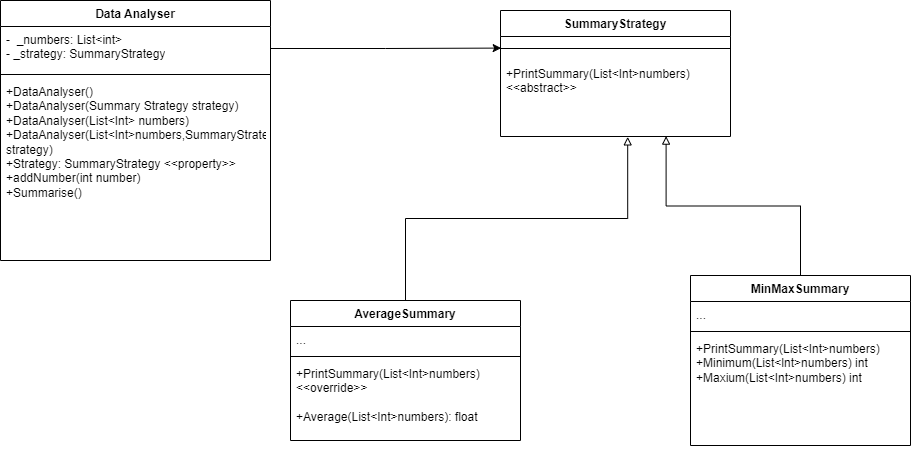

The diagram above was exported from draw.io. Its source (the exported page's mxGraphModel, read from the mxfile embedded in the PNG):
<mxGraphModel dx="1050" dy="566" grid="1" gridSize="10" guides="1" tooltips="1" connect="1" arrows="1" fold="1" page="1" pageScale="1" pageWidth="850" pageHeight="1100" math="0" shadow="0">
  <root>
    <mxCell id="0" />
    <mxCell id="1" parent="0" />
    <mxCell id="V93OD3BIQ5_SVgYz7lWE-1" value="Data Analyser" style="swimlane;fontStyle=1;align=center;verticalAlign=top;childLayout=stackLayout;horizontal=1;startSize=26;horizontalStack=0;resizeParent=1;resizeParentMax=0;resizeLast=0;collapsible=1;marginBottom=0;whiteSpace=wrap;html=1;" vertex="1" parent="1">
      <mxGeometry x="150" y="120" width="270" height="260" as="geometry" />
    </mxCell>
    <mxCell id="V93OD3BIQ5_SVgYz7lWE-2" value="-&amp;nbsp; _numbers: List&amp;lt;int&amp;gt;&lt;br&gt;- _strategy: SummaryStrategy" style="text;strokeColor=none;fillColor=none;align=left;verticalAlign=top;spacingLeft=4;spacingRight=4;overflow=hidden;rotatable=0;points=[[0,0.5],[1,0.5]];portConstraint=eastwest;whiteSpace=wrap;html=1;" vertex="1" parent="V93OD3BIQ5_SVgYz7lWE-1">
      <mxGeometry y="26" width="270" height="44" as="geometry" />
    </mxCell>
    <mxCell id="V93OD3BIQ5_SVgYz7lWE-3" value="" style="line;strokeWidth=1;fillColor=none;align=left;verticalAlign=middle;spacingTop=-1;spacingLeft=3;spacingRight=3;rotatable=0;labelPosition=right;points=[];portConstraint=eastwest;strokeColor=inherit;" vertex="1" parent="V93OD3BIQ5_SVgYz7lWE-1">
      <mxGeometry y="70" width="270" height="8" as="geometry" />
    </mxCell>
    <mxCell id="V93OD3BIQ5_SVgYz7lWE-4" value="&lt;div&gt;+DataAnalyser()&lt;/div&gt;&lt;div&gt;+DataAnalyser(Summary Strategy strategy)&lt;/div&gt;&lt;div&gt;+DataAnalyser(List&amp;lt;Int&amp;gt; numbers)&lt;/div&gt;&lt;div&gt;+DataAnalyser(List&amp;lt;Int&amp;gt;numbers,SummaryStrategy strategy)&lt;/div&gt;&lt;div&gt;+Strategy: SummaryStrategy &amp;lt;&amp;lt;property&amp;gt;&amp;gt;&lt;/div&gt;&lt;div&gt;+addNumber(int number)&lt;/div&gt;&lt;div&gt;+Summarise()&lt;/div&gt;" style="text;strokeColor=none;fillColor=none;align=left;verticalAlign=top;spacingLeft=4;spacingRight=4;overflow=hidden;rotatable=0;points=[[0,0.5],[1,0.5]];portConstraint=eastwest;whiteSpace=wrap;html=1;" vertex="1" parent="V93OD3BIQ5_SVgYz7lWE-1">
      <mxGeometry y="78" width="270" height="182" as="geometry" />
    </mxCell>
    <mxCell id="V93OD3BIQ5_SVgYz7lWE-5" value="SummaryStrategy" style="swimlane;fontStyle=1;align=center;verticalAlign=top;childLayout=stackLayout;horizontal=1;startSize=26;horizontalStack=0;resizeParent=1;resizeParentMax=0;resizeLast=0;collapsible=1;marginBottom=0;whiteSpace=wrap;html=1;" vertex="1" parent="1">
      <mxGeometry x="650" y="130" width="230" height="126" as="geometry" />
    </mxCell>
    <mxCell id="V93OD3BIQ5_SVgYz7lWE-7" value="" style="line;strokeWidth=1;fillColor=none;align=left;verticalAlign=middle;spacingTop=-1;spacingLeft=3;spacingRight=3;rotatable=0;labelPosition=right;points=[];portConstraint=eastwest;strokeColor=inherit;" vertex="1" parent="V93OD3BIQ5_SVgYz7lWE-5">
      <mxGeometry y="26" width="230" height="24" as="geometry" />
    </mxCell>
    <mxCell id="V93OD3BIQ5_SVgYz7lWE-8" value="&lt;div&gt;+PrintSummary(List&amp;lt;Int&amp;gt;numbers)&lt;/div&gt;&lt;div&gt;&amp;lt;&amp;lt;abstract&amp;gt;&amp;gt;&lt;/div&gt;" style="text;strokeColor=none;fillColor=none;align=left;verticalAlign=top;spacingLeft=4;spacingRight=4;overflow=hidden;rotatable=0;points=[[0,0.5],[1,0.5]];portConstraint=eastwest;whiteSpace=wrap;html=1;" vertex="1" parent="V93OD3BIQ5_SVgYz7lWE-5">
      <mxGeometry y="50" width="230" height="76" as="geometry" />
    </mxCell>
    <mxCell id="V93OD3BIQ5_SVgYz7lWE-13" value="AverageSummary" style="swimlane;fontStyle=1;align=center;verticalAlign=top;childLayout=stackLayout;horizontal=1;startSize=26;horizontalStack=0;resizeParent=1;resizeParentMax=0;resizeLast=0;collapsible=1;marginBottom=0;whiteSpace=wrap;html=1;" vertex="1" parent="1">
      <mxGeometry x="440" y="420" width="230" height="140" as="geometry" />
    </mxCell>
    <mxCell id="V93OD3BIQ5_SVgYz7lWE-14" value="..." style="text;strokeColor=none;fillColor=none;align=left;verticalAlign=top;spacingLeft=4;spacingRight=4;overflow=hidden;rotatable=0;points=[[0,0.5],[1,0.5]];portConstraint=eastwest;whiteSpace=wrap;html=1;" vertex="1" parent="V93OD3BIQ5_SVgYz7lWE-13">
      <mxGeometry y="26" width="230" height="26" as="geometry" />
    </mxCell>
    <mxCell id="V93OD3BIQ5_SVgYz7lWE-15" value="" style="line;strokeWidth=1;fillColor=none;align=left;verticalAlign=middle;spacingTop=-1;spacingLeft=3;spacingRight=3;rotatable=0;labelPosition=right;points=[];portConstraint=eastwest;strokeColor=inherit;" vertex="1" parent="V93OD3BIQ5_SVgYz7lWE-13">
      <mxGeometry y="52" width="230" height="8" as="geometry" />
    </mxCell>
    <mxCell id="V93OD3BIQ5_SVgYz7lWE-16" value="&lt;div&gt;+PrintSummary(List&amp;lt;Int&amp;gt;numbers)&lt;/div&gt;&amp;lt;&amp;lt;override&amp;gt;&amp;gt;&lt;div&gt;&lt;br&gt;&lt;/div&gt;&lt;div&gt;+Average(List&amp;lt;Int&amp;gt;numbers): float&amp;nbsp;&lt;/div&gt;" style="text;strokeColor=none;fillColor=none;align=left;verticalAlign=top;spacingLeft=4;spacingRight=4;overflow=hidden;rotatable=0;points=[[0,0.5],[1,0.5]];portConstraint=eastwest;whiteSpace=wrap;html=1;" vertex="1" parent="V93OD3BIQ5_SVgYz7lWE-13">
      <mxGeometry y="60" width="230" height="80" as="geometry" />
    </mxCell>
    <mxCell id="V93OD3BIQ5_SVgYz7lWE-17" value="MinMaxSummary" style="swimlane;fontStyle=1;align=center;verticalAlign=top;childLayout=stackLayout;horizontal=1;startSize=26;horizontalStack=0;resizeParent=1;resizeParentMax=0;resizeLast=0;collapsible=1;marginBottom=0;whiteSpace=wrap;html=1;" vertex="1" parent="1">
      <mxGeometry x="840" y="395" width="220" height="170" as="geometry" />
    </mxCell>
    <mxCell id="V93OD3BIQ5_SVgYz7lWE-18" value="..." style="text;strokeColor=none;fillColor=none;align=left;verticalAlign=top;spacingLeft=4;spacingRight=4;overflow=hidden;rotatable=0;points=[[0,0.5],[1,0.5]];portConstraint=eastwest;whiteSpace=wrap;html=1;" vertex="1" parent="V93OD3BIQ5_SVgYz7lWE-17">
      <mxGeometry y="26" width="220" height="26" as="geometry" />
    </mxCell>
    <mxCell id="V93OD3BIQ5_SVgYz7lWE-19" value="" style="line;strokeWidth=1;fillColor=none;align=left;verticalAlign=middle;spacingTop=-1;spacingLeft=3;spacingRight=3;rotatable=0;labelPosition=right;points=[];portConstraint=eastwest;strokeColor=inherit;" vertex="1" parent="V93OD3BIQ5_SVgYz7lWE-17">
      <mxGeometry y="52" width="220" height="8" as="geometry" />
    </mxCell>
    <mxCell id="V93OD3BIQ5_SVgYz7lWE-20" value="&lt;div&gt;+PrintSummary(List&amp;lt;Int&amp;gt;numbers)&lt;/div&gt;&lt;div&gt;+Minimum(List&amp;lt;lnt&amp;gt;numbers) int&lt;/div&gt;&lt;div&gt;+Maxium(List&amp;lt;Int&amp;gt;numbers) int&lt;/div&gt;" style="text;strokeColor=none;fillColor=none;align=left;verticalAlign=top;spacingLeft=4;spacingRight=4;overflow=hidden;rotatable=0;points=[[0,0.5],[1,0.5]];portConstraint=eastwest;whiteSpace=wrap;html=1;" vertex="1" parent="V93OD3BIQ5_SVgYz7lWE-17">
      <mxGeometry y="60" width="220" height="110" as="geometry" />
    </mxCell>
    <mxCell id="V93OD3BIQ5_SVgYz7lWE-22" style="edgeStyle=orthogonalEdgeStyle;rounded=0;orthogonalLoop=1;jettySize=auto;html=1;entryX=0.003;entryY=0.483;entryDx=0;entryDy=0;entryPerimeter=0;" edge="1" parent="1" source="V93OD3BIQ5_SVgYz7lWE-2" target="V93OD3BIQ5_SVgYz7lWE-7">
      <mxGeometry relative="1" as="geometry" />
    </mxCell>
    <mxCell id="V93OD3BIQ5_SVgYz7lWE-24" style="edgeStyle=orthogonalEdgeStyle;rounded=0;orthogonalLoop=1;jettySize=auto;html=1;entryX=0.553;entryY=1.005;entryDx=0;entryDy=0;entryPerimeter=0;endArrow=block;endFill=0;" edge="1" parent="1" source="V93OD3BIQ5_SVgYz7lWE-13" target="V93OD3BIQ5_SVgYz7lWE-8">
      <mxGeometry relative="1" as="geometry">
        <Array as="points">
          <mxPoint x="555" y="338" />
          <mxPoint x="777" y="338" />
        </Array>
      </mxGeometry>
    </mxCell>
    <mxCell id="V93OD3BIQ5_SVgYz7lWE-30" style="edgeStyle=orthogonalEdgeStyle;rounded=0;orthogonalLoop=1;jettySize=auto;html=1;entryX=0.72;entryY=0.995;entryDx=0;entryDy=0;entryPerimeter=0;endArrow=block;endFill=0;" edge="1" parent="1" source="V93OD3BIQ5_SVgYz7lWE-17" target="V93OD3BIQ5_SVgYz7lWE-8">
      <mxGeometry relative="1" as="geometry" />
    </mxCell>
  </root>
</mxGraphModel>